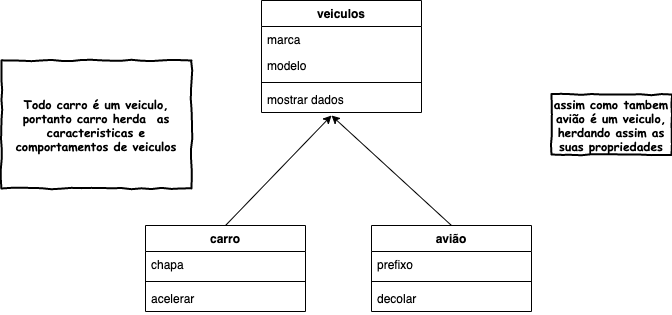

The diagram above was exported from draw.io. Its source (the exported page's mxGraphModel, read from the mxfile embedded in the PNG):
<mxGraphModel dx="1426" dy="794" grid="1" gridSize="10" guides="1" tooltips="1" connect="1" arrows="1" fold="1" page="1" pageScale="1" pageWidth="827" pageHeight="1169" math="0" shadow="0">
  <root>
    <mxCell id="WIyWlLk6GJQsqaUBKTNV-0" />
    <mxCell id="WIyWlLk6GJQsqaUBKTNV-1" parent="WIyWlLk6GJQsqaUBKTNV-0" />
    <mxCell id="tkxMhJ_2LYIZB8Lp1x_D-11" style="edgeStyle=orthogonalEdgeStyle;rounded=0;orthogonalLoop=1;jettySize=auto;html=1;exitX=0;exitY=1;exitDx=0;exitDy=0;" edge="1" parent="WIyWlLk6GJQsqaUBKTNV-1">
      <mxGeometry relative="1" as="geometry">
        <mxPoint x="170" y="255" as="targetPoint" />
        <mxPoint x="170" y="255" as="sourcePoint" />
      </mxGeometry>
    </mxCell>
    <mxCell id="tkxMhJ_2LYIZB8Lp1x_D-36" value="" style="endArrow=classic;html=1;exitX=0.5;exitY=0;exitDx=0;exitDy=0;" edge="1" parent="WIyWlLk6GJQsqaUBKTNV-1" source="tkxMhJ_2LYIZB8Lp1x_D-21">
      <mxGeometry width="50" height="50" relative="1" as="geometry">
        <mxPoint x="340" y="315" as="sourcePoint" />
        <mxPoint x="390" y="265" as="targetPoint" />
      </mxGeometry>
    </mxCell>
    <mxCell id="tkxMhJ_2LYIZB8Lp1x_D-37" value="" style="endArrow=classic;html=1;exitX=0.5;exitY=0;exitDx=0;exitDy=0;" edge="1" parent="WIyWlLk6GJQsqaUBKTNV-1" source="tkxMhJ_2LYIZB8Lp1x_D-25">
      <mxGeometry width="50" height="50" relative="1" as="geometry">
        <mxPoint x="340" y="315" as="sourcePoint" />
        <mxPoint x="390" y="265" as="targetPoint" />
      </mxGeometry>
    </mxCell>
    <mxCell id="tkxMhJ_2LYIZB8Lp1x_D-21" value="carro" style="swimlane;fontStyle=1;align=center;verticalAlign=top;childLayout=stackLayout;horizontal=1;startSize=26;horizontalStack=0;resizeParent=1;resizeParentMax=0;resizeLast=0;collapsible=1;marginBottom=0;" vertex="1" parent="WIyWlLk6GJQsqaUBKTNV-1">
      <mxGeometry x="204" y="375" width="160" height="86" as="geometry" />
    </mxCell>
    <mxCell id="tkxMhJ_2LYIZB8Lp1x_D-22" value="chapa&#10;" style="text;strokeColor=none;fillColor=none;align=left;verticalAlign=top;spacingLeft=4;spacingRight=4;overflow=hidden;rotatable=0;points=[[0,0.5],[1,0.5]];portConstraint=eastwest;" vertex="1" parent="tkxMhJ_2LYIZB8Lp1x_D-21">
      <mxGeometry y="26" width="160" height="26" as="geometry" />
    </mxCell>
    <mxCell id="tkxMhJ_2LYIZB8Lp1x_D-23" value="" style="line;strokeWidth=1;fillColor=none;align=left;verticalAlign=middle;spacingTop=-1;spacingLeft=3;spacingRight=3;rotatable=0;labelPosition=right;points=[];portConstraint=eastwest;" vertex="1" parent="tkxMhJ_2LYIZB8Lp1x_D-21">
      <mxGeometry y="52" width="160" height="8" as="geometry" />
    </mxCell>
    <mxCell id="tkxMhJ_2LYIZB8Lp1x_D-24" value="acelerar&#10;" style="text;strokeColor=none;fillColor=none;align=left;verticalAlign=top;spacingLeft=4;spacingRight=4;overflow=hidden;rotatable=0;points=[[0,0.5],[1,0.5]];portConstraint=eastwest;" vertex="1" parent="tkxMhJ_2LYIZB8Lp1x_D-21">
      <mxGeometry y="60" width="160" height="26" as="geometry" />
    </mxCell>
    <mxCell id="tkxMhJ_2LYIZB8Lp1x_D-16" value="veiculos" style="swimlane;fontStyle=1;align=center;verticalAlign=top;childLayout=stackLayout;horizontal=1;startSize=26;horizontalStack=0;resizeParent=1;resizeParentMax=0;resizeLast=0;collapsible=1;marginBottom=0;" vertex="1" parent="WIyWlLk6GJQsqaUBKTNV-1">
      <mxGeometry x="320" y="150" width="160" height="112" as="geometry" />
    </mxCell>
    <mxCell id="tkxMhJ_2LYIZB8Lp1x_D-17" value="marca&#10;" style="text;strokeColor=none;fillColor=none;align=left;verticalAlign=top;spacingLeft=4;spacingRight=4;overflow=hidden;rotatable=0;points=[[0,0.5],[1,0.5]];portConstraint=eastwest;" vertex="1" parent="tkxMhJ_2LYIZB8Lp1x_D-16">
      <mxGeometry y="26" width="160" height="26" as="geometry" />
    </mxCell>
    <mxCell id="tkxMhJ_2LYIZB8Lp1x_D-20" value="modelo" style="text;strokeColor=none;fillColor=none;align=left;verticalAlign=top;spacingLeft=4;spacingRight=4;overflow=hidden;rotatable=0;points=[[0,0.5],[1,0.5]];portConstraint=eastwest;" vertex="1" parent="tkxMhJ_2LYIZB8Lp1x_D-16">
      <mxGeometry y="52" width="160" height="26" as="geometry" />
    </mxCell>
    <mxCell id="tkxMhJ_2LYIZB8Lp1x_D-18" value="" style="line;strokeWidth=1;fillColor=none;align=left;verticalAlign=middle;spacingTop=-1;spacingLeft=3;spacingRight=3;rotatable=0;labelPosition=right;points=[];portConstraint=eastwest;" vertex="1" parent="tkxMhJ_2LYIZB8Lp1x_D-16">
      <mxGeometry y="78" width="160" height="8" as="geometry" />
    </mxCell>
    <mxCell id="tkxMhJ_2LYIZB8Lp1x_D-19" value="mostrar dados" style="text;strokeColor=none;fillColor=none;align=left;verticalAlign=top;spacingLeft=4;spacingRight=4;overflow=hidden;rotatable=0;points=[[0,0.5],[1,0.5]];portConstraint=eastwest;" vertex="1" parent="tkxMhJ_2LYIZB8Lp1x_D-16">
      <mxGeometry y="86" width="160" height="26" as="geometry" />
    </mxCell>
    <mxCell id="tkxMhJ_2LYIZB8Lp1x_D-25" value="avião" style="swimlane;fontStyle=1;align=center;verticalAlign=top;childLayout=stackLayout;horizontal=1;startSize=26;horizontalStack=0;resizeParent=1;resizeParentMax=0;resizeLast=0;collapsible=1;marginBottom=0;" vertex="1" parent="WIyWlLk6GJQsqaUBKTNV-1">
      <mxGeometry x="430" y="375" width="160" height="86" as="geometry" />
    </mxCell>
    <mxCell id="tkxMhJ_2LYIZB8Lp1x_D-26" value="prefixo" style="text;strokeColor=none;fillColor=none;align=left;verticalAlign=top;spacingLeft=4;spacingRight=4;overflow=hidden;rotatable=0;points=[[0,0.5],[1,0.5]];portConstraint=eastwest;" vertex="1" parent="tkxMhJ_2LYIZB8Lp1x_D-25">
      <mxGeometry y="26" width="160" height="26" as="geometry" />
    </mxCell>
    <mxCell id="tkxMhJ_2LYIZB8Lp1x_D-27" value="" style="line;strokeWidth=1;fillColor=none;align=left;verticalAlign=middle;spacingTop=-1;spacingLeft=3;spacingRight=3;rotatable=0;labelPosition=right;points=[];portConstraint=eastwest;" vertex="1" parent="tkxMhJ_2LYIZB8Lp1x_D-25">
      <mxGeometry y="52" width="160" height="8" as="geometry" />
    </mxCell>
    <mxCell id="tkxMhJ_2LYIZB8Lp1x_D-28" value="decolar" style="text;strokeColor=none;fillColor=none;align=left;verticalAlign=top;spacingLeft=4;spacingRight=4;overflow=hidden;rotatable=0;points=[[0,0.5],[1,0.5]];portConstraint=eastwest;" vertex="1" parent="tkxMhJ_2LYIZB8Lp1x_D-25">
      <mxGeometry y="60" width="160" height="26" as="geometry" />
    </mxCell>
    <mxCell id="tkxMhJ_2LYIZB8Lp1x_D-38" value="Todo carro é um veiculo, portanto carro herda&amp;nbsp; as caracteristicas e comportamentos de veiculos" style="html=1;whiteSpace=wrap;comic=1;strokeWidth=2;fontFamily=Comic Sans MS;fontStyle=1;" vertex="1" parent="WIyWlLk6GJQsqaUBKTNV-1">
      <mxGeometry x="60" y="210" width="190" height="128" as="geometry" />
    </mxCell>
    <mxCell id="tkxMhJ_2LYIZB8Lp1x_D-39" value="assim como tambem avião é um veiculo, herdando assim as suas propriedades" style="html=1;whiteSpace=wrap;comic=1;strokeWidth=2;fontFamily=Comic Sans MS;fontStyle=1;" vertex="1" parent="WIyWlLk6GJQsqaUBKTNV-1">
      <mxGeometry x="610" y="244" width="120" height="60" as="geometry" />
    </mxCell>
  </root>
</mxGraphModel>